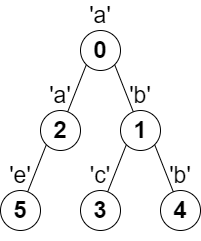

The diagram above was exported from draw.io. Its source (the exported page's mxGraphModel, read from the mxfile embedded in the PNG):
<mxGraphModel dx="1038" dy="579" grid="1" gridSize="10" guides="1" tooltips="1" connect="1" arrows="1" fold="1" page="1" pageScale="1" pageWidth="827" pageHeight="1169" math="0" shadow="0">
  <root>
    <mxCell id="0" />
    <mxCell id="1" parent="0" />
    <mxCell id="e4EMOB18CB4ojqiD6IHk-1" value="&lt;h1&gt;0&lt;/h1&gt;" style="ellipse;whiteSpace=wrap;html=1;aspect=fixed;" vertex="1" parent="1">
      <mxGeometry x="320" y="80" width="40" height="40" as="geometry" />
    </mxCell>
    <mxCell id="e4EMOB18CB4ojqiD6IHk-2" value="&lt;h1&gt;2&lt;/h1&gt;" style="ellipse;whiteSpace=wrap;html=1;aspect=fixed;" vertex="1" parent="1">
      <mxGeometry x="280" y="160" width="40" height="40" as="geometry" />
    </mxCell>
    <mxCell id="e4EMOB18CB4ojqiD6IHk-5" value="" style="endArrow=none;html=1;rounded=0;fontSize=3;startSize=0;endSize=24;jumpSize=15;strokeWidth=1;targetPerimeterSpacing=7;entryX=0;entryY=1;entryDx=0;entryDy=0;" edge="1" parent="1" source="e4EMOB18CB4ojqiD6IHk-2" target="e4EMOB18CB4ojqiD6IHk-1">
      <mxGeometry width="50" height="50" relative="1" as="geometry">
        <mxPoint x="330" y="200" as="sourcePoint" />
        <mxPoint x="370" y="160" as="targetPoint" />
      </mxGeometry>
    </mxCell>
    <mxCell id="e4EMOB18CB4ojqiD6IHk-6" value="" style="endArrow=none;html=1;rounded=0;fontSize=3;startSize=0;endSize=24;jumpSize=15;strokeWidth=1;targetPerimeterSpacing=7;entryX=1;entryY=1;entryDx=0;entryDy=0;" edge="1" parent="1" source="e4EMOB18CB4ojqiD6IHk-8" target="e4EMOB18CB4ojqiD6IHk-1">
      <mxGeometry width="50" height="50" relative="1" as="geometry">
        <mxPoint x="420" y="200" as="sourcePoint" />
        <mxPoint x="380" y="160" as="targetPoint" />
      </mxGeometry>
    </mxCell>
    <mxCell id="e4EMOB18CB4ojqiD6IHk-8" value="&lt;h1&gt;1&lt;/h1&gt;" style="ellipse;whiteSpace=wrap;html=1;aspect=fixed;" vertex="1" parent="1">
      <mxGeometry x="360" y="160" width="40" height="40" as="geometry" />
    </mxCell>
    <mxCell id="e4EMOB18CB4ojqiD6IHk-18" value="&lt;h1&gt;3&lt;/h1&gt;" style="ellipse;whiteSpace=wrap;html=1;aspect=fixed;" vertex="1" parent="1">
      <mxGeometry x="320" y="240" width="40" height="40" as="geometry" />
    </mxCell>
    <mxCell id="e4EMOB18CB4ojqiD6IHk-19" value="&lt;h1&gt;4&lt;/h1&gt;" style="ellipse;whiteSpace=wrap;html=1;aspect=fixed;" vertex="1" parent="1">
      <mxGeometry x="400" y="240" width="40" height="40" as="geometry" />
    </mxCell>
    <mxCell id="e4EMOB18CB4ojqiD6IHk-20" value="" style="endArrow=none;html=1;rounded=0;fontSize=3;startSize=0;endSize=24;jumpSize=15;strokeWidth=1;targetPerimeterSpacing=7;entryX=1;entryY=1;entryDx=0;entryDy=0;" edge="1" parent="1" source="e4EMOB18CB4ojqiD6IHk-19" target="e4EMOB18CB4ojqiD6IHk-8">
      <mxGeometry width="50" height="50" relative="1" as="geometry">
        <mxPoint x="458.6804184138226" y="227.1930878759389" as="sourcePoint" />
        <mxPoint x="440.0021356237311" y="180.00213562373108" as="targetPoint" />
      </mxGeometry>
    </mxCell>
    <mxCell id="e4EMOB18CB4ojqiD6IHk-22" value="&lt;h1&gt;5&lt;/h1&gt;" style="ellipse;whiteSpace=wrap;html=1;aspect=fixed;" vertex="1" parent="1">
      <mxGeometry x="240" y="240" width="40" height="40" as="geometry" />
    </mxCell>
    <mxCell id="e4EMOB18CB4ojqiD6IHk-23" value="" style="endArrow=none;html=1;rounded=0;fontSize=3;startSize=0;endSize=24;jumpSize=15;strokeWidth=1;targetPerimeterSpacing=7;entryX=0;entryY=1;entryDx=0;entryDy=0;" edge="1" parent="1" source="e4EMOB18CB4ojqiD6IHk-18" target="e4EMOB18CB4ojqiD6IHk-8">
      <mxGeometry width="50" height="50" relative="1" as="geometry">
        <mxPoint x="310.0004184138226" y="240.0030878759389" as="sourcePoint" />
        <mxPoint x="347.32" y="212.81" as="targetPoint" />
      </mxGeometry>
    </mxCell>
    <mxCell id="e4EMOB18CB4ojqiD6IHk-25" value="" style="endArrow=none;html=1;rounded=0;fontSize=3;startSize=0;endSize=24;jumpSize=15;strokeWidth=1;targetPerimeterSpacing=7;entryX=0;entryY=1;entryDx=0;entryDy=0;" edge="1" parent="1" source="e4EMOB18CB4ojqiD6IHk-22" target="e4EMOB18CB4ojqiD6IHk-2">
      <mxGeometry width="50" height="50" relative="1" as="geometry">
        <mxPoint x="261.3195815861774" y="247.1930878759389" as="sourcePoint" />
        <mxPoint x="279.9978643762689" y="200.00213562373108" as="targetPoint" />
      </mxGeometry>
    </mxCell>
    <mxCell id="e4EMOB18CB4ojqiD6IHk-26" value="'a'" style="text;html=1;strokeColor=none;fillColor=none;align=center;verticalAlign=middle;whiteSpace=wrap;rounded=0;fontSize=23;" vertex="1" parent="1">
      <mxGeometry x="320" y="50" width="40" height="30" as="geometry" />
    </mxCell>
    <mxCell id="e4EMOB18CB4ojqiD6IHk-27" value="'b'" style="text;html=1;strokeColor=none;fillColor=none;align=center;verticalAlign=middle;whiteSpace=wrap;rounded=0;fontSize=23;" vertex="1" parent="1">
      <mxGeometry x="360" y="130" width="40" height="30" as="geometry" />
    </mxCell>
    <mxCell id="e4EMOB18CB4ojqiD6IHk-28" value="'a'" style="text;html=1;strokeColor=none;fillColor=none;align=center;verticalAlign=middle;whiteSpace=wrap;rounded=0;fontSize=23;" vertex="1" parent="1">
      <mxGeometry x="280" y="130" width="40" height="30" as="geometry" />
    </mxCell>
    <mxCell id="e4EMOB18CB4ojqiD6IHk-31" value="'b'" style="text;html=1;strokeColor=none;fillColor=none;align=center;verticalAlign=middle;whiteSpace=wrap;rounded=0;fontSize=23;" vertex="1" parent="1">
      <mxGeometry x="400" y="210" width="40" height="30" as="geometry" />
    </mxCell>
    <mxCell id="e4EMOB18CB4ojqiD6IHk-32" value="'c'" style="text;html=1;strokeColor=none;fillColor=none;align=center;verticalAlign=middle;whiteSpace=wrap;rounded=0;fontSize=23;" vertex="1" parent="1">
      <mxGeometry x="320" y="210" width="40" height="30" as="geometry" />
    </mxCell>
    <mxCell id="e4EMOB18CB4ojqiD6IHk-33" value="'e'" style="text;html=1;strokeColor=none;fillColor=none;align=center;verticalAlign=middle;whiteSpace=wrap;rounded=0;fontSize=23;" vertex="1" parent="1">
      <mxGeometry x="240" y="210" width="40" height="30" as="geometry" />
    </mxCell>
  </root>
</mxGraphModel>